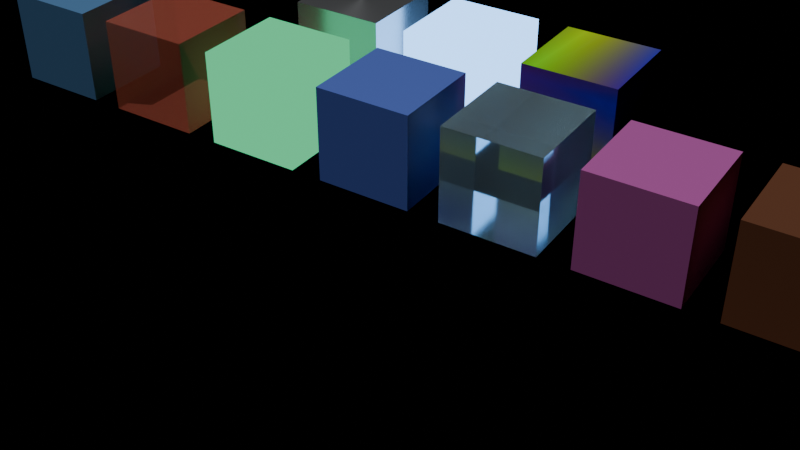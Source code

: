 # Source: portable-factors.blend  (saved by Blender 5.2.44; exported with 4.5.12 LTS)
import bpy
from mathutils import Matrix  # noqa: F401  (used for matrix-valued properties, if any)

bpy.ops.wm.read_factory_settings(use_empty=True)
scene = bpy.context.scene
scene.name = 'ExporterCapabilityCells'

# ---- images (referenced by path relative to the original .blend; pixels are not part of the script)
import os
ASSET_DIR = os.environ.get("B2B_ASSET_DIR", "")  # directory of the original .blend (textures are referenced by path, not embedded)
HERE = os.path.dirname(os.path.abspath(__file__))  # packed textures are extracted next to this script under _unpacked/

def load_image(name, relpath, width, height, colorspace="sRGB"):
    """Load a texture the original file referenced (path relative to the .blend, or extracted next to this script)."""
    p = next((c for c in (os.path.join(HERE, relpath), os.path.join(ASSET_DIR, relpath)) if relpath and os.path.exists(c)), "")
    if p:
        img = bpy.data.images.load(p, check_existing=True)
        img.name = name
    else:  # same state as the original file: an image datablock whose file is absent (Cycles renders it pink)
        img = bpy.data.images.new(name, width, height)
        img.source = "FILE"
        img.filepath = "//" + (relpath or name)
    img.colorspace_settings.name = colorspace
    return img
img_portabletexture2x2 = load_image('PortableTexture2x2', '_unpacked/PortableTexture2x2.e0012521.png', 2, 2, 'sRGB')

# ---- materials (node trees are filled in below, after node groups)
mat_cell_coreprincipled = bpy.data.materials.new('Cell.CorePrincipled')
mat_cell_alphablend = bpy.data.materials.new('Cell.AlphaBlend')
mat_cell_unlit = bpy.data.materials.new('Cell.Unlit')
mat_cell_clearcoat = bpy.data.materials.new('Cell.Clearcoat')
mat_cell_transmissionvolume = bpy.data.materials.new('Cell.TransmissionVolume')
mat_cell_specular = bpy.data.materials.new('Cell.Specular')
mat_cell_sheenfullweight = bpy.data.materials.new('Cell.SheenFullWeight')
mat_cell_anisotropy = bpy.data.materials.new('Cell.Anisotropy')
mat_cell_emissivestrength = bpy.data.materials.new('Cell.EmissiveStrength')
mat_cell_texturetransform = bpy.data.materials.new('Cell.TextureTransform')

# ---- node groups
ng_gltf_material_output = bpy.data.node_groups.new('glTF Material Output', 'ShaderNodeTree')
_s = ng_gltf_material_output.interface.new_socket(name='Occlusion', in_out='INPUT', socket_type='NodeSocketFloat')
_s = ng_gltf_material_output.interface.new_socket(name='Thickness', in_out='INPUT', socket_type='NodeSocketFloat')
_s = ng_gltf_material_output.interface.new_socket(name='Dispersion', in_out='INPUT', socket_type='NodeSocketFloat')
_s = ng_gltf_material_output.interface.new_socket(name='Iridescence Factor', in_out='INPUT', socket_type='NodeSocketFloat')
_s = ng_gltf_material_output.interface.new_socket(name='Iridescence Thickness Minimum', in_out='INPUT', socket_type='NodeSocketFloat')
_s.default_value = 100.0
_N = ng_gltf_material_output.nodes; _L = ng_gltf_material_output.links
n0 = _N.new('NodeGroupOutput'); n0.name = 'Group Output'; n0.location = (0, 0)
n1 = _N.new('NodeGroupInput'); n1.name = 'Group Input'; n1.location = (-200, 0)
n0.is_active_output = True

# ---- material node trees
mat_cell_coreprincipled.use_nodes = True; mat_cell_coreprincipled.node_tree.nodes.clear()
_N = mat_cell_coreprincipled.node_tree.nodes; _L = mat_cell_coreprincipled.node_tree.links
n0 = _N.new('ShaderNodeBsdfPrincipled'); n0.name = 'Cell.CorePrincipled.Principled'; n0.location = (-200, 100)
n0.inputs[0].default_value = (0.18, 0.42, 0.8, 1.0)
n0.inputs[1].default_value = 0.35
n0.inputs[2].default_value = 0.27
n0.inputs[10].default_value = 0.005
n1 = _N.new('ShaderNodeOutputMaterial'); n1.name = 'Cell.CorePrincipled.Output'; n1.location = (200, 100)
_L.new(n0.outputs[0], n1.inputs[0])
n1.is_active_output = True
mat_cell_alphablend.use_nodes = True; mat_cell_alphablend.node_tree.nodes.clear()
_N = mat_cell_alphablend.node_tree.nodes; _L = mat_cell_alphablend.node_tree.links
n0 = _N.new('ShaderNodeBsdfPrincipled'); n0.name = 'Cell.AlphaBlend.Principled'; n0.location = (-200, 100)
n0.inputs[0].default_value = (0.82, 0.18, 0.12, 0.38)
n0.inputs[4].default_value = 0.38
n0.inputs[10].default_value = 0.005
n1 = _N.new('ShaderNodeOutputMaterial'); n1.name = 'Cell.AlphaBlend.Output'; n1.location = (200, 100)
_L.new(n0.outputs[0], n1.inputs[0])
n1.is_active_output = True
mat_cell_unlit.use_nodes = True; mat_cell_unlit.node_tree.nodes.clear()
_N = mat_cell_unlit.node_tree.nodes; _L = mat_cell_unlit.node_tree.links
n0 = _N.new('ShaderNodeRGB'); n0.name = 'UnlitColor'; n0.location = (0, 0)
n0.outputs[0].default_value = (0.08, 0.72, 0.3, 1.0)
n1 = _N.new('ShaderNodeOutputMaterial'); n1.name = 'UnlitOutput'; n1.location = (0, 0)
_L.new(n0.outputs[0], n1.inputs[0])
n1.is_active_output = True
mat_cell_clearcoat.use_nodes = True; mat_cell_clearcoat.node_tree.nodes.clear()
_N = mat_cell_clearcoat.node_tree.nodes; _L = mat_cell_clearcoat.node_tree.links
n0 = _N.new('ShaderNodeBsdfPrincipled'); n0.name = 'Cell.Clearcoat.Principled'; n0.location = (-200, 100)
n0.inputs[0].default_value = (0.12, 0.2, 0.72, 1.0)
n0.inputs[10].default_value = 0.005
n0.inputs[19].default_value = 0.7
n0.inputs[20].default_value = 0.16
n1 = _N.new('ShaderNodeOutputMaterial'); n1.name = 'Cell.Clearcoat.Output'; n1.location = (200, 100)
_L.new(n0.outputs[0], n1.inputs[0])
n1.is_active_output = True
mat_cell_transmissionvolume.use_nodes = True; mat_cell_transmissionvolume.node_tree.nodes.clear()
_N = mat_cell_transmissionvolume.node_tree.nodes; _L = mat_cell_transmissionvolume.node_tree.links
n0 = _N.new('ShaderNodeBsdfPrincipled'); n0.name = 'Cell.TransmissionVolume.Principled'; n0.location = (-200, 100)
n0.inputs[0].default_value = (0.6, 0.83, 0.92, 1.0)
n0.inputs[2].default_value = 0.1
n0.inputs[3].default_value = 1.33
n0.inputs[10].default_value = 0.005
n0.inputs[18].default_value = 0.82
n0.inputs[29].default_value = 460.0
n0.inputs[30].default_value = 1.42
n1 = _N.new('ShaderNodeOutputMaterial'); n1.name = 'Cell.TransmissionVolume.Output'; n1.location = (200, 100)
n2 = _N.new('ShaderNodeGroup'); n2.name = 'glTF Material Output'; n2.location = (0, 0)
n2.label = 'glTF Material Output'
n2.node_tree = ng_gltf_material_output
n2.inputs[0].default_value = 0.0
n2.inputs[1].default_value = 0.45
n2.inputs[2].default_value = 0.18
n2.inputs[3].default_value = 0.64
n2.inputs[4].default_value = 120.0
n3 = _N.new('ShaderNodeVolumeAbsorption'); n3.name = 'VolumeAbsorption'; n3.location = (0, 0)
n3.inputs[0].default_value = (0.62, 0.8, 0.95, 1.0)
n3.inputs[1].default_value = 0.2
_L.new(n0.outputs[0], n1.inputs[0])
_L.new(n3.outputs[0], n1.inputs[1])
n1.is_active_output = True
mat_cell_specular.use_nodes = True; mat_cell_specular.node_tree.nodes.clear()
_N = mat_cell_specular.node_tree.nodes; _L = mat_cell_specular.node_tree.links
n0 = _N.new('ShaderNodeBsdfPrincipled'); n0.name = 'Cell.Specular.Principled'; n0.location = (-200, 100)
n0.inputs[0].default_value = (0.58, 0.13, 0.46, 1.0)
n0.inputs[10].default_value = 0.005
n0.inputs[13].default_value = 0.3
n0.inputs[14].default_value = (0.74, 0.92, 1.0, 1.0)
n1 = _N.new('ShaderNodeOutputMaterial'); n1.name = 'Cell.Specular.Output'; n1.location = (200, 100)
_L.new(n0.outputs[0], n1.inputs[0])
n1.is_active_output = True
mat_cell_sheenfullweight.use_nodes = True; mat_cell_sheenfullweight.node_tree.nodes.clear()
_N = mat_cell_sheenfullweight.node_tree.nodes; _L = mat_cell_sheenfullweight.node_tree.links
n0 = _N.new('ShaderNodeBsdfPrincipled'); n0.name = 'Cell.SheenFullWeight.Principled'; n0.location = (-200, 100)
n0.inputs[0].default_value = (0.16, 0.06, 0.03, 1.0)
n0.inputs[10].default_value = 0.005
n0.inputs[24].default_value = 1.0
n0.inputs[25].default_value = 0.42
n0.inputs[26].default_value = (0.82, 0.28, 0.12, 1.0)
n1 = _N.new('ShaderNodeOutputMaterial'); n1.name = 'Cell.SheenFullWeight.Output'; n1.location = (200, 100)
_L.new(n0.outputs[0], n1.inputs[0])
n1.is_active_output = True
mat_cell_anisotropy.use_nodes = True; mat_cell_anisotropy.node_tree.nodes.clear()
_N = mat_cell_anisotropy.node_tree.nodes; _L = mat_cell_anisotropy.node_tree.links
n0 = _N.new('ShaderNodeBsdfPrincipled'); n0.name = 'Cell.Anisotropy.Principled'; n0.location = (-200, 100)
n0.inputs[0].default_value = (0.68, 0.7, 0.73, 1.0)
n0.inputs[1].default_value = 0.85
n0.inputs[2].default_value = 0.24
n0.inputs[10].default_value = 0.005
n0.inputs[15].default_value = 0.65
n0.inputs[16].default_value = 0.2
n1 = _N.new('ShaderNodeOutputMaterial'); n1.name = 'Cell.Anisotropy.Output'; n1.location = (200, 100)
_L.new(n0.outputs[0], n1.inputs[0])
n1.is_active_output = True
mat_cell_emissivestrength.use_nodes = True; mat_cell_emissivestrength.node_tree.nodes.clear()
_N = mat_cell_emissivestrength.node_tree.nodes; _L = mat_cell_emissivestrength.node_tree.links
n0 = _N.new('ShaderNodeBsdfPrincipled'); n0.name = 'Cell.EmissiveStrength.Principled'; n0.location = (-200, 100)
n0.inputs[0].default_value = (0.01, 0.01, 0.01, 1.0)
n0.inputs[10].default_value = 0.005
n0.inputs[27].default_value = (0.2, 0.45, 0.9, 1.0)
n0.inputs[28].default_value = 4.0
n1 = _N.new('ShaderNodeOutputMaterial'); n1.name = 'Cell.EmissiveStrength.Output'; n1.location = (200, 100)
_L.new(n0.outputs[0], n1.inputs[0])
n1.is_active_output = True
mat_cell_texturetransform.use_nodes = True; mat_cell_texturetransform.node_tree.nodes.clear()
_N = mat_cell_texturetransform.node_tree.nodes; _L = mat_cell_texturetransform.node_tree.links
n0 = _N.new('ShaderNodeBsdfPrincipled'); n0.name = 'Cell.TextureTransform.Principled'; n0.location = (-200, 100)
n0.inputs[10].default_value = 0.005
n1 = _N.new('ShaderNodeOutputMaterial'); n1.name = 'Cell.TextureTransform.Output'; n1.location = (200, 100)
n2 = _N.new('ShaderNodeTexImage'); n2.name = 'PortableImage'; n2.location = (0, 0)
n2.image = img_portabletexture2x2
n3 = _N.new('ShaderNodeTexCoord'); n3.name = 'UVCoordinates'; n3.location = (0, 0)
n4 = _N.new('ShaderNodeMapping'); n4.name = 'PortableMapping'; n4.location = (0, 0)
n4.inputs[1].default_value = (0.25, 0.125, 0.0)
n4.inputs[2].default_value = (0.0, 0.0, 0.3)
n4.inputs[3].default_value = (2.0, 0.5, 1.0)
_L.new(n0.outputs[0], n1.inputs[0])
_L.new(n3.outputs[2], n4.inputs[0])
_L.new(n4.outputs[0], n2.inputs[0])
_L.new(n2.outputs[0], n0.inputs[0])
n1.is_active_output = True

# ---- cameras
cam_camera = bpy.data.cameras.new('Camera')
cam_camera.lens = 52.0

# ---- lights
light_key = bpy.data.lights.new('Key', 'SUN')
light_key.energy = 2.0

# ---- meshes
me_coreprincipled_mesh = bpy.data.meshes.new('CorePrincipled.Mesh')
me_coreprincipled_mesh.from_pydata([(-0.75, -0.75, -0.75), (-0.75, -0.75, 0.75), (-0.75, 0.75, -0.75), (-0.75, 0.75, 0.75), (0.75, -0.75, -0.75), (0.75, -0.75, 0.75), (0.75, 0.75, -0.75), (0.75, 0.75, 0.75)], [], [(0, 1, 3, 2), (2, 3, 7, 6), (6, 7, 5, 4), (4, 5, 1, 0), (2, 6, 4, 0), (7, 3, 1, 5)])
_uv = me_coreprincipled_mesh.uv_layers.new(name='UVMap')
_uv.uv.foreach_set('vector', [0.375, 0.0, 0.625, 0.0, 0.625, 0.25, 0.375, 0.25, 0.375, 0.25, 0.625, 0.25, 0.625, 0.5, 0.375, 0.5, 0.375, 0.5, 0.625, 0.5, 0.625, 0.75, 0.375, 0.75, 0.375, 0.75, 0.625, 0.75, 0.625, 1.0, 0.375, 1.0, 0.125, 0.5, 0.375, 0.5, 0.375, 0.75, 0.125, 0.75, 0.625, 0.5, 0.875, 0.5, 0.875, 0.75, 0.625, 0.75])
me_coreprincipled_mesh.materials.append(mat_cell_coreprincipled)
me_coreprincipled_mesh.update()
me_alphablend_mesh = bpy.data.meshes.new('AlphaBlend.Mesh')
me_alphablend_mesh.from_pydata([(-0.75, -0.75, -0.75), (-0.75, -0.75, 0.75), (-0.75, 0.75, -0.75), (-0.75, 0.75, 0.75), (0.75, -0.75, -0.75), (0.75, -0.75, 0.75), (0.75, 0.75, -0.75), (0.75, 0.75, 0.75)], [], [(0, 1, 3, 2), (2, 3, 7, 6), (6, 7, 5, 4), (4, 5, 1, 0), (2, 6, 4, 0), (7, 3, 1, 5)])
_uv = me_alphablend_mesh.uv_layers.new(name='UVMap')
_uv.uv.foreach_set('vector', [0.375, 0.0, 0.625, 0.0, 0.625, 0.25, 0.375, 0.25, 0.375, 0.25, 0.625, 0.25, 0.625, 0.5, 0.375, 0.5, 0.375, 0.5, 0.625, 0.5, 0.625, 0.75, 0.375, 0.75, 0.375, 0.75, 0.625, 0.75, 0.625, 1.0, 0.375, 1.0, 0.125, 0.5, 0.375, 0.5, 0.375, 0.75, 0.125, 0.75, 0.625, 0.5, 0.875, 0.5, 0.875, 0.75, 0.625, 0.75])
me_alphablend_mesh.materials.append(mat_cell_alphablend)
me_alphablend_mesh.update()
me_unlit_mesh = bpy.data.meshes.new('Unlit.Mesh')
me_unlit_mesh.from_pydata([(-0.75, -0.75, -0.75), (-0.75, -0.75, 0.75), (-0.75, 0.75, -0.75), (-0.75, 0.75, 0.75), (0.75, -0.75, -0.75), (0.75, -0.75, 0.75), (0.75, 0.75, -0.75), (0.75, 0.75, 0.75)], [], [(0, 1, 3, 2), (2, 3, 7, 6), (6, 7, 5, 4), (4, 5, 1, 0), (2, 6, 4, 0), (7, 3, 1, 5)])
_uv = me_unlit_mesh.uv_layers.new(name='UVMap')
_uv.uv.foreach_set('vector', [0.375, 0.0, 0.625, 0.0, 0.625, 0.25, 0.375, 0.25, 0.375, 0.25, 0.625, 0.25, 0.625, 0.5, 0.375, 0.5, 0.375, 0.5, 0.625, 0.5, 0.625, 0.75, 0.375, 0.75, 0.375, 0.75, 0.625, 0.75, 0.625, 1.0, 0.375, 1.0, 0.125, 0.5, 0.375, 0.5, 0.375, 0.75, 0.125, 0.75, 0.625, 0.5, 0.875, 0.5, 0.875, 0.75, 0.625, 0.75])
me_unlit_mesh.materials.append(mat_cell_unlit)
me_unlit_mesh.update()
me_clearcoat_mesh = bpy.data.meshes.new('Clearcoat.Mesh')
me_clearcoat_mesh.from_pydata([(-0.75, -0.75, -0.75), (-0.75, -0.75, 0.75), (-0.75, 0.75, -0.75), (-0.75, 0.75, 0.75), (0.75, -0.75, -0.75), (0.75, -0.75, 0.75), (0.75, 0.75, -0.75), (0.75, 0.75, 0.75)], [], [(0, 1, 3, 2), (2, 3, 7, 6), (6, 7, 5, 4), (4, 5, 1, 0), (2, 6, 4, 0), (7, 3, 1, 5)])
_uv = me_clearcoat_mesh.uv_layers.new(name='UVMap')
_uv.uv.foreach_set('vector', [0.375, 0.0, 0.625, 0.0, 0.625, 0.25, 0.375, 0.25, 0.375, 0.25, 0.625, 0.25, 0.625, 0.5, 0.375, 0.5, 0.375, 0.5, 0.625, 0.5, 0.625, 0.75, 0.375, 0.75, 0.375, 0.75, 0.625, 0.75, 0.625, 1.0, 0.375, 1.0, 0.125, 0.5, 0.375, 0.5, 0.375, 0.75, 0.125, 0.75, 0.625, 0.5, 0.875, 0.5, 0.875, 0.75, 0.625, 0.75])
me_clearcoat_mesh.materials.append(mat_cell_clearcoat)
me_clearcoat_mesh.update()
me_transmissionvolume_mesh = bpy.data.meshes.new('TransmissionVolume.Mesh')
me_transmissionvolume_mesh.from_pydata([(-0.75, -0.75, -0.75), (-0.75, -0.75, 0.75), (-0.75, 0.75, -0.75), (-0.75, 0.75, 0.75), (0.75, -0.75, -0.75), (0.75, -0.75, 0.75), (0.75, 0.75, -0.75), (0.75, 0.75, 0.75)], [], [(0, 1, 3, 2), (2, 3, 7, 6), (6, 7, 5, 4), (4, 5, 1, 0), (2, 6, 4, 0), (7, 3, 1, 5)])
_uv = me_transmissionvolume_mesh.uv_layers.new(name='UVMap')
_uv.uv.foreach_set('vector', [0.375, 0.0, 0.625, 0.0, 0.625, 0.25, 0.375, 0.25, 0.375, 0.25, 0.625, 0.25, 0.625, 0.5, 0.375, 0.5, 0.375, 0.5, 0.625, 0.5, 0.625, 0.75, 0.375, 0.75, 0.375, 0.75, 0.625, 0.75, 0.625, 1.0, 0.375, 1.0, 0.125, 0.5, 0.375, 0.5, 0.375, 0.75, 0.125, 0.75, 0.625, 0.5, 0.875, 0.5, 0.875, 0.75, 0.625, 0.75])
me_transmissionvolume_mesh.materials.append(mat_cell_transmissionvolume)
me_transmissionvolume_mesh.update()
me_specular_mesh = bpy.data.meshes.new('Specular.Mesh')
me_specular_mesh.from_pydata([(-0.75, -0.75, -0.75), (-0.75, -0.75, 0.75), (-0.75, 0.75, -0.75), (-0.75, 0.75, 0.75), (0.75, -0.75, -0.75), (0.75, -0.75, 0.75), (0.75, 0.75, -0.75), (0.75, 0.75, 0.75)], [], [(0, 1, 3, 2), (2, 3, 7, 6), (6, 7, 5, 4), (4, 5, 1, 0), (2, 6, 4, 0), (7, 3, 1, 5)])
_uv = me_specular_mesh.uv_layers.new(name='UVMap')
_uv.uv.foreach_set('vector', [0.375, 0.0, 0.625, 0.0, 0.625, 0.25, 0.375, 0.25, 0.375, 0.25, 0.625, 0.25, 0.625, 0.5, 0.375, 0.5, 0.375, 0.5, 0.625, 0.5, 0.625, 0.75, 0.375, 0.75, 0.375, 0.75, 0.625, 0.75, 0.625, 1.0, 0.375, 1.0, 0.125, 0.5, 0.375, 0.5, 0.375, 0.75, 0.125, 0.75, 0.625, 0.5, 0.875, 0.5, 0.875, 0.75, 0.625, 0.75])
me_specular_mesh.materials.append(mat_cell_specular)
me_specular_mesh.update()
me_sheenfullweight_mesh = bpy.data.meshes.new('SheenFullWeight.Mesh')
me_sheenfullweight_mesh.from_pydata([(-0.75, -0.75, -0.75), (-0.75, -0.75, 0.75), (-0.75, 0.75, -0.75), (-0.75, 0.75, 0.75), (0.75, -0.75, -0.75), (0.75, -0.75, 0.75), (0.75, 0.75, -0.75), (0.75, 0.75, 0.75)], [], [(0, 1, 3, 2), (2, 3, 7, 6), (6, 7, 5, 4), (4, 5, 1, 0), (2, 6, 4, 0), (7, 3, 1, 5)])
_uv = me_sheenfullweight_mesh.uv_layers.new(name='UVMap')
_uv.uv.foreach_set('vector', [0.375, 0.0, 0.625, 0.0, 0.625, 0.25, 0.375, 0.25, 0.375, 0.25, 0.625, 0.25, 0.625, 0.5, 0.375, 0.5, 0.375, 0.5, 0.625, 0.5, 0.625, 0.75, 0.375, 0.75, 0.375, 0.75, 0.625, 0.75, 0.625, 1.0, 0.375, 1.0, 0.125, 0.5, 0.375, 0.5, 0.375, 0.75, 0.125, 0.75, 0.625, 0.5, 0.875, 0.5, 0.875, 0.75, 0.625, 0.75])
me_sheenfullweight_mesh.materials.append(mat_cell_sheenfullweight)
me_sheenfullweight_mesh.update()
me_anisotropy_mesh = bpy.data.meshes.new('Anisotropy.Mesh')
me_anisotropy_mesh.from_pydata([(-0.75, -0.75, -0.75), (-0.75, -0.75, 0.75), (-0.75, 0.75, -0.75), (-0.75, 0.75, 0.75), (0.75, -0.75, -0.75), (0.75, -0.75, 0.75), (0.75, 0.75, -0.75), (0.75, 0.75, 0.75)], [], [(0, 1, 3, 2), (2, 3, 7, 6), (6, 7, 5, 4), (4, 5, 1, 0), (2, 6, 4, 0), (7, 3, 1, 5)])
_uv = me_anisotropy_mesh.uv_layers.new(name='UVMap')
_uv.uv.foreach_set('vector', [0.375, 0.0, 0.625, 0.0, 0.625, 0.25, 0.375, 0.25, 0.375, 0.25, 0.625, 0.25, 0.625, 0.5, 0.375, 0.5, 0.375, 0.5, 0.625, 0.5, 0.625, 0.75, 0.375, 0.75, 0.375, 0.75, 0.625, 0.75, 0.625, 1.0, 0.375, 1.0, 0.125, 0.5, 0.375, 0.5, 0.375, 0.75, 0.125, 0.75, 0.625, 0.5, 0.875, 0.5, 0.875, 0.75, 0.625, 0.75])
me_anisotropy_mesh.materials.append(mat_cell_anisotropy)
me_anisotropy_mesh.update()
me_emissivestrength_mesh = bpy.data.meshes.new('EmissiveStrength.Mesh')
me_emissivestrength_mesh.from_pydata([(-0.75, -0.75, -0.75), (-0.75, -0.75, 0.75), (-0.75, 0.75, -0.75), (-0.75, 0.75, 0.75), (0.75, -0.75, -0.75), (0.75, -0.75, 0.75), (0.75, 0.75, -0.75), (0.75, 0.75, 0.75)], [], [(0, 1, 3, 2), (2, 3, 7, 6), (6, 7, 5, 4), (4, 5, 1, 0), (2, 6, 4, 0), (7, 3, 1, 5)])
_uv = me_emissivestrength_mesh.uv_layers.new(name='UVMap')
_uv.uv.foreach_set('vector', [0.375, 0.0, 0.625, 0.0, 0.625, 0.25, 0.375, 0.25, 0.375, 0.25, 0.625, 0.25, 0.625, 0.5, 0.375, 0.5, 0.375, 0.5, 0.625, 0.5, 0.625, 0.75, 0.375, 0.75, 0.375, 0.75, 0.625, 0.75, 0.625, 1.0, 0.375, 1.0, 0.125, 0.5, 0.375, 0.5, 0.375, 0.75, 0.125, 0.75, 0.625, 0.5, 0.875, 0.5, 0.875, 0.75, 0.625, 0.75])
me_emissivestrength_mesh.materials.append(mat_cell_emissivestrength)
me_emissivestrength_mesh.update()
me_texturetransform_mesh = bpy.data.meshes.new('TextureTransform.Mesh')
me_texturetransform_mesh.from_pydata([(-0.75, -0.75, -0.75), (-0.75, -0.75, 0.75), (-0.75, 0.75, -0.75), (-0.75, 0.75, 0.75), (0.75, -0.75, -0.75), (0.75, -0.75, 0.75), (0.75, 0.75, -0.75), (0.75, 0.75, 0.75)], [], [(0, 1, 3, 2), (2, 3, 7, 6), (6, 7, 5, 4), (4, 5, 1, 0), (2, 6, 4, 0), (7, 3, 1, 5)])
_uv = me_texturetransform_mesh.uv_layers.new(name='UVMap')
_uv.uv.foreach_set('vector', [0.375, 0.0, 0.625, 0.0, 0.625, 0.25, 0.375, 0.25, 0.375, 0.25, 0.625, 0.25, 0.625, 0.5, 0.375, 0.5, 0.375, 0.5, 0.625, 0.5, 0.625, 0.75, 0.375, 0.75, 0.375, 0.75, 0.625, 0.75, 0.625, 1.0, 0.375, 1.0, 0.125, 0.5, 0.375, 0.5, 0.375, 0.75, 0.125, 0.75, 0.625, 0.5, 0.875, 0.5, 0.875, 0.75, 0.625, 0.75])
me_texturetransform_mesh.materials.append(mat_cell_texturetransform)
me_texturetransform_mesh.update()

# ---- objects
ob_camera = bpy.data.objects.new('Camera', cam_camera)
ob_key = bpy.data.objects.new('Key', light_key)
ob_coreprincipled = bpy.data.objects.new('CorePrincipled', me_coreprincipled_mesh)
ob_alphablend = bpy.data.objects.new('AlphaBlend', me_alphablend_mesh)
ob_unlit = bpy.data.objects.new('Unlit', me_unlit_mesh)
ob_clearcoat = bpy.data.objects.new('Clearcoat', me_clearcoat_mesh)
ob_transmissionvolume = bpy.data.objects.new('TransmissionVolume', me_transmissionvolume_mesh)
ob_specular = bpy.data.objects.new('Specular', me_specular_mesh)
ob_sheenfullweight = bpy.data.objects.new('SheenFullWeight', me_sheenfullweight_mesh)
ob_anisotropy = bpy.data.objects.new('Anisotropy', me_anisotropy_mesh)
ob_emissivestrength = bpy.data.objects.new('EmissiveStrength', me_emissivestrength_mesh)
ob_texturetransform = bpy.data.objects.new('TextureTransform', me_texturetransform_mesh)

# ---- transforms, parenting, visibility, modifiers, constraints
ob_camera.location = (8.0, -12.0, 8.0)
ob_camera.rotation_euler = (0.98, 0.0, 0.58)
ob_key.location = (0.0, 0.0, 0.0)
ob_key.rotation_euler = (0.45, -0.35, -0.55)
ob_coreprincipled.location = (-6.0, 0.0, 0.0)
ob_alphablend.location = (-4.0, 0.0, 0.0)
ob_unlit.location = (-2.0, 0.0, 0.0)
ob_clearcoat.location = (0.0, 0.0, 0.0)
ob_transmissionvolume.location = (2.0, 0.0, 0.0)
ob_specular.location = (4.0, 0.0, 0.0)
ob_sheenfullweight.location = (6.0, 0.0, 0.0)
ob_anisotropy.location = (-2.0, 2.2, 0.0)
ob_emissivestrength.location = (0.0, 2.2, 0.0)
ob_texturetransform.location = (2.0, 2.2, 0.0)

# ---- collection membership
scene.collection.objects.link(ob_camera)
scene.collection.objects.link(ob_key)
scene.collection.objects.link(ob_coreprincipled)
scene.collection.objects.link(ob_alphablend)
scene.collection.objects.link(ob_unlit)
scene.collection.objects.link(ob_clearcoat)
scene.collection.objects.link(ob_transmissionvolume)
scene.collection.objects.link(ob_specular)
scene.collection.objects.link(ob_sheenfullweight)
scene.collection.objects.link(ob_anisotropy)
scene.collection.objects.link(ob_emissivestrength)
scene.collection.objects.link(ob_texturetransform)

# ---- scene / render settings (as saved in the file)
scene.camera = ob_camera
scene.frame_start = 1; scene.frame_end = 1; scene.frame_set(1)
scene.render.engine = 'BLENDER_EEVEE_NEXT'
scene.render.resolution_x = 640
scene.render.resolution_y = 360
scene.render.bake_bias = 0.0
scene.render.bake_samples = 0
scene.render.compositor_device = 'GPU'
scene.eevee.use_volume_custom_range = False
scene.eevee.fast_gi_thickness_near = 0.1
scene.eevee.fast_gi_thickness_far = 0.0
scene.eevee.ray_tracing_options.screen_trace_thickness = 0.1
bpy.context.view_layer.update()
